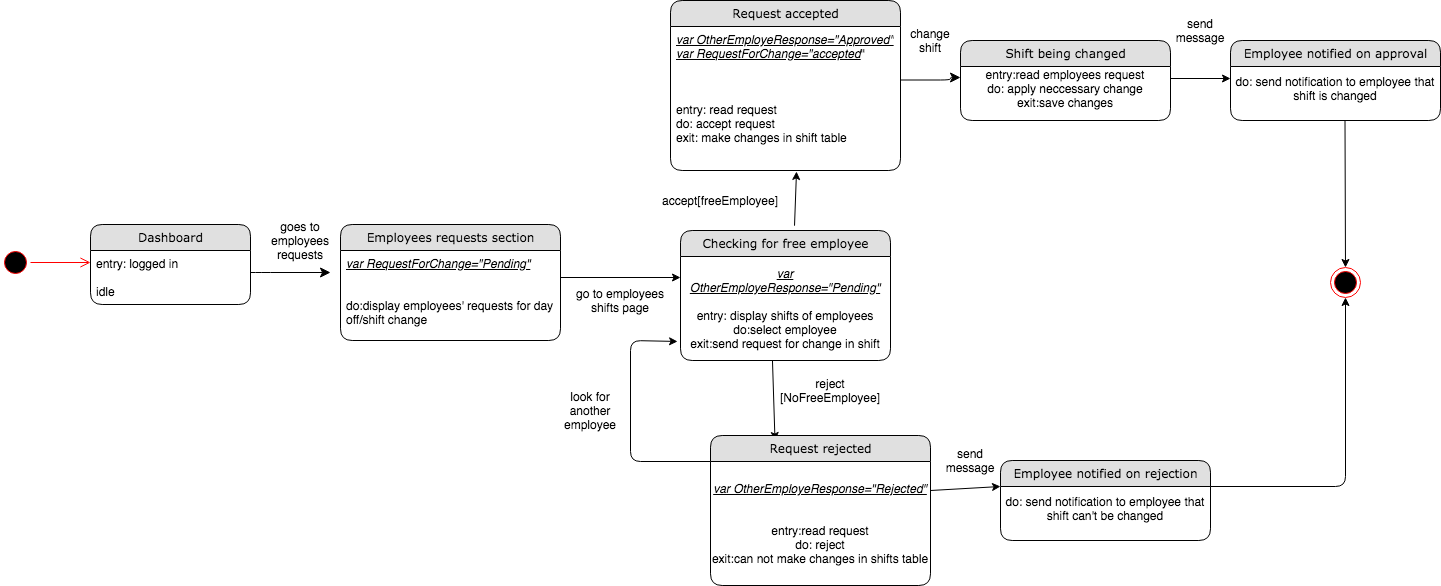

The diagram above was exported from draw.io. Its source (the exported page's mxGraphModel, read from the mxfile embedded in the PNG):
<mxGraphModel dx="946" dy="597" grid="1" gridSize="10" guides="1" tooltips="1" connect="1" arrows="1" fold="1" page="1" pageScale="1" pageWidth="1100" pageHeight="850" background="#ffffff" math="0" shadow="0">
  <root>
    <mxCell id="0" />
    <mxCell id="1" parent="0" />
    <mxCell id="21ea969265ad0168-36" style="edgeStyle=orthogonalEdgeStyle;html=1;labelBackgroundColor=none;startFill=0;startSize=8;endFill=1;endSize=8;fontFamily=Verdana;fontSize=12;" parent="1" source="21ea969265ad0168-6" edge="1">
      <mxGeometry relative="1" as="geometry">
        <mxPoint x="330" y="342" as="targetPoint" />
        <Array as="points">
          <mxPoint x="260" y="342" />
          <mxPoint x="260" y="342" />
        </Array>
      </mxGeometry>
    </mxCell>
    <mxCell id="rdV9_6l6kC6E4xn4P61S-1" value="goes to employees&lt;br&gt;requests" style="text;html=1;strokeColor=none;fillColor=none;align=center;verticalAlign=middle;whiteSpace=wrap;rounded=0;" parent="1" vertex="1">
      <mxGeometry x="280" y="300" width="40" height="20" as="geometry" />
    </mxCell>
    <mxCell id="rdV9_6l6kC6E4xn4P61S-27" value="" style="ellipse;html=1;shape=startState;fillColor=#000000;strokeColor=#ff0000;" parent="1" vertex="1">
      <mxGeometry y="317" width="30" height="30" as="geometry" />
    </mxCell>
    <mxCell id="rdV9_6l6kC6E4xn4P61S-28" value="" style="edgeStyle=orthogonalEdgeStyle;html=1;verticalAlign=bottom;endArrow=open;endSize=8;strokeColor=#ff0000;" parent="1" source="rdV9_6l6kC6E4xn4P61S-27" edge="1">
      <mxGeometry relative="1" as="geometry">
        <mxPoint x="90" y="332" as="targetPoint" />
      </mxGeometry>
    </mxCell>
    <mxCell id="BLEFrle1ULVc5vWn8EwS-16" value="accept[freeEmployee]" style="text;html=1;strokeColor=none;fillColor=none;align=center;verticalAlign=middle;whiteSpace=wrap;rounded=0;" parent="1" vertex="1">
      <mxGeometry x="700" y="260" width="40" height="20" as="geometry" />
    </mxCell>
    <mxCell id="_e-Dn9jZGVwWyQQVkrqx-2" value="send message" style="text;html=1;strokeColor=none;fillColor=none;align=center;verticalAlign=middle;whiteSpace=wrap;rounded=0;" parent="1" vertex="1">
      <mxGeometry x="1180" y="90" width="40" height="20" as="geometry" />
    </mxCell>
    <mxCell id="_e-Dn9jZGVwWyQQVkrqx-33" value="reject [NoFreeEmployee]" style="text;html=1;strokeColor=none;fillColor=none;align=center;verticalAlign=middle;whiteSpace=wrap;rounded=0;" parent="1" vertex="1">
      <mxGeometry x="810" y="450" width="40" height="20" as="geometry" />
    </mxCell>
    <mxCell id="Za8N9rrHKWuCIieLVCjy-16" value="" style="ellipse;html=1;shape=endState;fillColor=#000000;strokeColor=#ff0000;" parent="1" vertex="1">
      <mxGeometry x="1330" y="337" width="30" height="30" as="geometry" />
    </mxCell>
    <mxCell id="Za8N9rrHKWuCIieLVCjy-19" style="edgeStyle=orthogonalEdgeStyle;html=1;labelBackgroundColor=none;startFill=0;startSize=8;endFill=1;endSize=8;fontFamily=Verdana;fontSize=12;entryX=0;entryY=0.25;entryDx=0;entryDy=0;" parent="1" target="vDAGOXO0SgtxFYl0OrbP-25" edge="1">
      <mxGeometry relative="1" as="geometry">
        <mxPoint x="940" y="149.5" as="targetPoint" />
        <Array as="points">
          <mxPoint x="950" y="150" />
        </Array>
        <mxPoint x="900" y="149.5" as="sourcePoint" />
      </mxGeometry>
    </mxCell>
    <mxCell id="vDAGOXO0SgtxFYl0OrbP-7" value="" style="endArrow=classic;html=1;entryX=0;entryY=0.202;entryDx=0;entryDy=0;entryPerimeter=0;" parent="1" target="Za8N9rrHKWuCIieLVCjy-9" edge="1">
      <mxGeometry width="50" height="50" relative="1" as="geometry">
        <mxPoint x="560" y="347" as="sourcePoint" />
        <mxPoint x="630" y="347" as="targetPoint" />
      </mxGeometry>
    </mxCell>
    <mxCell id="vDAGOXO0SgtxFYl0OrbP-8" value="go to employees shifts page" style="text;html=1;strokeColor=none;fillColor=none;align=center;verticalAlign=middle;whiteSpace=wrap;rounded=0;" parent="1" vertex="1">
      <mxGeometry x="570" y="360" width="100" height="20" as="geometry" />
    </mxCell>
    <mxCell id="21ea969265ad0168-6" value="Dashboard" style="swimlane;html=1;fontStyle=0;childLayout=stackLayout;horizontal=1;startSize=26;fillColor=#e0e0e0;horizontalStack=0;resizeParent=1;resizeLast=0;collapsible=1;marginBottom=0;swimlaneFillColor=#ffffff;align=center;rounded=1;shadow=0;comic=0;labelBackgroundColor=none;strokeWidth=1;fontFamily=Verdana;fontSize=12" parent="1" vertex="1">
      <mxGeometry x="90" y="294" width="160" height="80" as="geometry" />
    </mxCell>
    <mxCell id="21ea969265ad0168-8" value="entry: logged in&lt;br&gt;&lt;br&gt;idle" style="text;html=1;strokeColor=none;fillColor=none;spacingLeft=4;spacingRight=4;whiteSpace=wrap;overflow=hidden;rotatable=0;points=[[0,0.5],[1,0.5]];portConstraint=eastwest;" parent="21ea969265ad0168-6" vertex="1">
      <mxGeometry y="26" width="160" height="54" as="geometry" />
    </mxCell>
    <mxCell id="BLEFrle1ULVc5vWn8EwS-1" value="Employees requests section" style="swimlane;html=1;fontStyle=0;childLayout=stackLayout;horizontal=1;startSize=26;fillColor=#e0e0e0;horizontalStack=0;resizeParent=1;resizeLast=0;collapsible=1;marginBottom=0;swimlaneFillColor=#ffffff;align=center;rounded=1;shadow=0;comic=0;labelBackgroundColor=none;strokeWidth=1;fontFamily=Verdana;fontSize=12" parent="1" vertex="1">
      <mxGeometry x="340" y="294" width="220" height="116" as="geometry" />
    </mxCell>
    <mxCell id="BLEFrle1ULVc5vWn8EwS-2" value="&lt;i&gt;&lt;u&gt;var RequestForChange=&quot;Pending&quot;&lt;br&gt;&lt;/u&gt;&lt;/i&gt;&lt;br&gt;&lt;br&gt;do:display employees' requests for day off/shift change" style="text;html=1;strokeColor=none;fillColor=none;spacingLeft=4;spacingRight=4;whiteSpace=wrap;overflow=hidden;rotatable=0;points=[[0,0.5],[1,0.5]];portConstraint=eastwest;" parent="BLEFrle1ULVc5vWn8EwS-1" vertex="1">
      <mxGeometry y="26" width="220" height="84" as="geometry" />
    </mxCell>
    <mxCell id="Za8N9rrHKWuCIieLVCjy-8" value="Checking for free employee" style="swimlane;html=1;fontStyle=0;childLayout=stackLayout;horizontal=1;startSize=26;fillColor=#e0e0e0;horizontalStack=0;resizeParent=1;resizeLast=0;collapsible=1;marginBottom=0;swimlaneFillColor=#ffffff;align=center;rounded=1;shadow=0;comic=0;labelBackgroundColor=none;strokeWidth=1;fontFamily=Verdana;fontSize=12" parent="1" vertex="1">
      <mxGeometry x="680" y="300" width="210" height="130" as="geometry" />
    </mxCell>
    <mxCell id="Za8N9rrHKWuCIieLVCjy-9" value="&lt;span style=&quot;text-align: left&quot;&gt;&lt;i&gt;&lt;u&gt;var OtherEmployeResponse=&quot;Pending&quot;&lt;/u&gt;&lt;/i&gt;&lt;br&gt;&lt;/span&gt;&lt;br&gt;entry: display shifts of employees&lt;br&gt;do:select employee&lt;br&gt;exit:send request for change in shift" style="text;html=1;strokeColor=none;fillColor=none;align=center;verticalAlign=middle;whiteSpace=wrap;rounded=0;" parent="Za8N9rrHKWuCIieLVCjy-8" vertex="1">
      <mxGeometry y="26" width="210" height="104" as="geometry" />
    </mxCell>
    <mxCell id="BLEFrle1ULVc5vWn8EwS-3" value="Request accepted" style="swimlane;html=1;fontStyle=0;childLayout=stackLayout;horizontal=1;startSize=26;fillColor=#e0e0e0;horizontalStack=0;resizeParent=1;resizeLast=0;collapsible=1;marginBottom=0;swimlaneFillColor=#ffffff;align=center;rounded=1;shadow=0;comic=0;labelBackgroundColor=none;strokeWidth=1;fontFamily=Verdana;fontSize=12" parent="1" vertex="1">
      <mxGeometry x="670" y="70" width="230" height="170" as="geometry" />
    </mxCell>
    <mxCell id="BLEFrle1ULVc5vWn8EwS-4" value="&lt;i&gt;&lt;u&gt;var OtherEmployeResponse=&quot;Approved&quot;&lt;/u&gt;&lt;/i&gt;&lt;i&gt;&lt;u&gt;&lt;br&gt;var RequestForChange=&quot;accepted&lt;/u&gt;&lt;/i&gt;&quot;&lt;br&gt;&lt;br&gt;&lt;br&gt;&lt;br&gt;entry: read request&lt;br&gt;do: accept request&lt;br&gt;exit: make changes in shift table" style="text;html=1;strokeColor=none;fillColor=none;spacingLeft=4;spacingRight=4;whiteSpace=wrap;overflow=hidden;rotatable=0;points=[[0,0.5],[1,0.5]];portConstraint=eastwest;" parent="BLEFrle1ULVc5vWn8EwS-3" vertex="1">
      <mxGeometry y="26" width="230" height="134" as="geometry" />
    </mxCell>
    <mxCell id="vDAGOXO0SgtxFYl0OrbP-12" value="" style="endArrow=classic;html=1;exitX=0.438;exitY=1;exitDx=0;exitDy=0;exitPerimeter=0;" parent="1" source="Za8N9rrHKWuCIieLVCjy-9" edge="1">
      <mxGeometry width="50" height="50" relative="1" as="geometry">
        <mxPoint x="774.5" y="440" as="sourcePoint" />
        <mxPoint x="774.5" y="510" as="targetPoint" />
      </mxGeometry>
    </mxCell>
    <mxCell id="vDAGOXO0SgtxFYl0OrbP-15" value="" style="endArrow=classic;html=1;exitX=0.543;exitY=-0.037;exitDx=0;exitDy=0;exitPerimeter=0;" parent="1" source="Za8N9rrHKWuCIieLVCjy-8" edge="1">
      <mxGeometry width="50" height="50" relative="1" as="geometry">
        <mxPoint x="840" y="290" as="sourcePoint" />
        <mxPoint x="796" y="241" as="targetPoint" />
      </mxGeometry>
    </mxCell>
    <mxCell id="xTUxHZ-oDqPKJ_Eh4UzC-7" value="Request rejected" style="swimlane;html=1;fontStyle=0;childLayout=stackLayout;horizontal=1;startSize=26;fillColor=#e0e0e0;horizontalStack=0;resizeParent=1;resizeLast=0;collapsible=1;marginBottom=0;swimlaneFillColor=#ffffff;align=center;rounded=1;shadow=0;comic=0;labelBackgroundColor=none;strokeWidth=1;fontFamily=Verdana;fontSize=12" parent="1" vertex="1">
      <mxGeometry x="710" y="505" width="220" height="150" as="geometry" />
    </mxCell>
    <mxCell id="xTUxHZ-oDqPKJ_Eh4UzC-8" value="&lt;i style=&quot;text-align: left&quot;&gt;&lt;u&gt;var OtherEmployeResponse=&quot;Rejected&quot;&lt;br&gt;&lt;/u&gt;&lt;/i&gt;&lt;br&gt;&lt;br&gt;entry:read request&lt;br&gt;do: reject&lt;br&gt;exit:can not make changes in shifts table" style="text;html=1;strokeColor=none;fillColor=none;align=center;verticalAlign=middle;whiteSpace=wrap;rounded=0;" parent="xTUxHZ-oDqPKJ_Eh4UzC-7" vertex="1">
      <mxGeometry y="26" width="220" height="124" as="geometry" />
    </mxCell>
    <mxCell id="vDAGOXO0SgtxFYl0OrbP-20" value="" style="endArrow=classic;html=1;exitX=0;exitY=0;exitDx=0;exitDy=0;entryX=-0.014;entryY=0.817;entryDx=0;entryDy=0;entryPerimeter=0;" parent="1" source="xTUxHZ-oDqPKJ_Eh4UzC-8" target="Za8N9rrHKWuCIieLVCjy-9" edge="1">
      <mxGeometry width="50" height="50" relative="1" as="geometry">
        <mxPoint x="690" y="510" as="sourcePoint" />
        <mxPoint x="630" y="400" as="targetPoint" />
        <Array as="points">
          <mxPoint x="630" y="531" />
          <mxPoint x="630" y="410" />
        </Array>
      </mxGeometry>
    </mxCell>
    <mxCell id="vDAGOXO0SgtxFYl0OrbP-21" value="look for another employee" style="text;html=1;strokeColor=none;fillColor=none;align=center;verticalAlign=middle;whiteSpace=wrap;rounded=0;" parent="1" vertex="1">
      <mxGeometry x="570" y="470" width="40" height="20" as="geometry" />
    </mxCell>
    <mxCell id="vDAGOXO0SgtxFYl0OrbP-24" value="Shift being changed" style="swimlane;html=1;fontStyle=0;childLayout=stackLayout;horizontal=1;startSize=26;fillColor=#e0e0e0;horizontalStack=0;resizeParent=1;resizeLast=0;collapsible=1;marginBottom=0;swimlaneFillColor=#ffffff;align=center;rounded=1;shadow=0;comic=0;labelBackgroundColor=none;strokeWidth=1;fontFamily=Verdana;fontSize=12" parent="1" vertex="1">
      <mxGeometry x="960" y="110" width="210" height="80" as="geometry" />
    </mxCell>
    <mxCell id="vDAGOXO0SgtxFYl0OrbP-25" value="entry:read employees request&lt;br&gt;do: apply neccessary change&lt;br&gt;exit:save changes" style="text;html=1;strokeColor=none;fillColor=none;align=center;verticalAlign=middle;whiteSpace=wrap;rounded=0;" parent="vDAGOXO0SgtxFYl0OrbP-24" vertex="1">
      <mxGeometry y="26" width="210" height="44" as="geometry" />
    </mxCell>
    <mxCell id="vDAGOXO0SgtxFYl0OrbP-22" value="Employee notified on approval" style="swimlane;html=1;fontStyle=0;childLayout=stackLayout;horizontal=1;startSize=26;fillColor=#e0e0e0;horizontalStack=0;resizeParent=1;resizeLast=0;collapsible=1;marginBottom=0;swimlaneFillColor=#ffffff;align=center;rounded=1;shadow=0;comic=0;labelBackgroundColor=none;strokeWidth=1;fontFamily=Verdana;fontSize=12" parent="1" vertex="1">
      <mxGeometry x="1230" y="110" width="210" height="80" as="geometry" />
    </mxCell>
    <mxCell id="vDAGOXO0SgtxFYl0OrbP-23" value="do: send notification to employee that shift is changed" style="text;html=1;strokeColor=none;fillColor=none;align=center;verticalAlign=middle;whiteSpace=wrap;rounded=0;" parent="vDAGOXO0SgtxFYl0OrbP-22" vertex="1">
      <mxGeometry y="26" width="210" height="44" as="geometry" />
    </mxCell>
    <mxCell id="vDAGOXO0SgtxFYl0OrbP-26" value="" style="endArrow=classic;html=1;entryX=0;entryY=0;entryDx=0;entryDy=0;" parent="1" target="vDAGOXO0SgtxFYl0OrbP-18" edge="1">
      <mxGeometry width="50" height="50" relative="1" as="geometry">
        <mxPoint x="930" y="560" as="sourcePoint" />
        <mxPoint x="980" y="560" as="targetPoint" />
      </mxGeometry>
    </mxCell>
    <mxCell id="vDAGOXO0SgtxFYl0OrbP-17" value="Employee notified on rejection" style="swimlane;html=1;fontStyle=0;childLayout=stackLayout;horizontal=1;startSize=26;fillColor=#e0e0e0;horizontalStack=0;resizeParent=1;resizeLast=0;collapsible=1;marginBottom=0;swimlaneFillColor=#ffffff;align=center;rounded=1;shadow=0;comic=0;labelBackgroundColor=none;strokeWidth=1;fontFamily=Verdana;fontSize=12" parent="1" vertex="1">
      <mxGeometry x="1000" y="530" width="210" height="80" as="geometry" />
    </mxCell>
    <mxCell id="vDAGOXO0SgtxFYl0OrbP-18" value="do: send notification to employee that shift can't be changed" style="text;html=1;strokeColor=none;fillColor=none;align=center;verticalAlign=middle;whiteSpace=wrap;rounded=0;" parent="vDAGOXO0SgtxFYl0OrbP-17" vertex="1">
      <mxGeometry y="26" width="210" height="44" as="geometry" />
    </mxCell>
    <mxCell id="vDAGOXO0SgtxFYl0OrbP-27" value="" style="endArrow=classic;html=1;" parent="1" edge="1">
      <mxGeometry width="50" height="50" relative="1" as="geometry">
        <mxPoint x="1170" y="148" as="sourcePoint" />
        <mxPoint x="1230" y="148" as="targetPoint" />
      </mxGeometry>
    </mxCell>
    <mxCell id="vDAGOXO0SgtxFYl0OrbP-28" value="send message" style="text;html=1;strokeColor=none;fillColor=none;align=center;verticalAlign=middle;whiteSpace=wrap;rounded=0;" parent="1" vertex="1">
      <mxGeometry x="950" y="520" width="40" height="20" as="geometry" />
    </mxCell>
    <mxCell id="vDAGOXO0SgtxFYl0OrbP-29" value="change shift" style="text;html=1;strokeColor=none;fillColor=none;align=center;verticalAlign=middle;whiteSpace=wrap;rounded=0;" parent="1" vertex="1">
      <mxGeometry x="910" y="100" width="40" height="20" as="geometry" />
    </mxCell>
    <mxCell id="vDAGOXO0SgtxFYl0OrbP-30" value="" style="endArrow=classic;html=1;entryX=0.5;entryY=0;entryDx=0;entryDy=0;" parent="1" target="Za8N9rrHKWuCIieLVCjy-16" edge="1">
      <mxGeometry width="50" height="50" relative="1" as="geometry">
        <mxPoint x="1344.5" y="190" as="sourcePoint" />
        <mxPoint x="1344.5" y="270" as="targetPoint" />
      </mxGeometry>
    </mxCell>
    <mxCell id="vDAGOXO0SgtxFYl0OrbP-31" value="" style="endArrow=classic;html=1;exitX=1;exitY=0;exitDx=0;exitDy=0;entryX=0.5;entryY=1;entryDx=0;entryDy=0;" parent="1" source="vDAGOXO0SgtxFYl0OrbP-18" target="Za8N9rrHKWuCIieLVCjy-16" edge="1">
      <mxGeometry width="50" height="50" relative="1" as="geometry">
        <mxPoint x="1230" y="555" as="sourcePoint" />
        <mxPoint x="1350" y="480" as="targetPoint" />
        <Array as="points">
          <mxPoint x="1345" y="556" />
        </Array>
      </mxGeometry>
    </mxCell>
  </root>
</mxGraphModel>